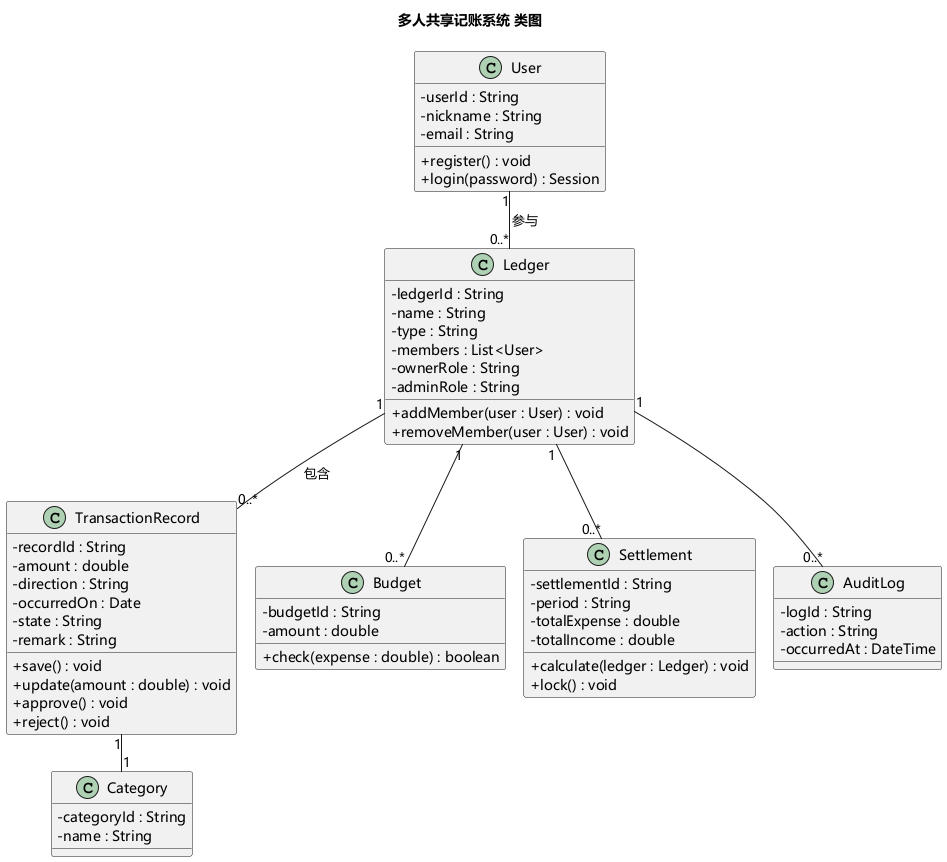

The diagram above was rendered by PlantUML. Its source (embedded in the PNG):
@startuml UML类图
!pragma layout smetana
' 初版：由模型直接生成，未经人工修改
skinparam defaultFontName "Microsoft YaHei"
skinparam classAttributeIconSize 0
skinparam shadowing false

title 多人共享记账系统 类图

class User {
  - userId : String
  - nickname : String
  - email : String
  + register() : void
  + login(password) : Session
}

class Ledger {
  - ledgerId : String
  - name : String
  - type : String
  - members : List<User>
  - ownerRole : String
  - adminRole : String
  + addMember(user : User) : void
  + removeMember(user : User) : void
}

class TransactionRecord {
  - recordId : String
  - amount : double
  - direction : String
  - occurredOn : Date
  - state : String
  - remark : String
  + save() : void
  + update(amount : double) : void
  + approve() : void
  + reject() : void
}

class Category {
  - categoryId : String
  - name : String
}

class Budget {
  - budgetId : String
  - amount : double
  + check(expense : double) : boolean
}

class Settlement {
  - settlementId : String
  - period : String
  - totalExpense : double
  - totalIncome : double
  + calculate(ledger : Ledger) : void
  + lock() : void
}

class AuditLog {
  - logId : String
  - action : String
  - occurredAt : DateTime
}

User "1" -- "0..*" Ledger : 参与
Ledger "1" -- "0..*" TransactionRecord : 包含
TransactionRecord "1" -- "1" Category
Ledger "1" -- "0..*" Budget
Ledger "1" -- "0..*" Settlement
Ledger "1" -- "0..*" AuditLog

@enduml